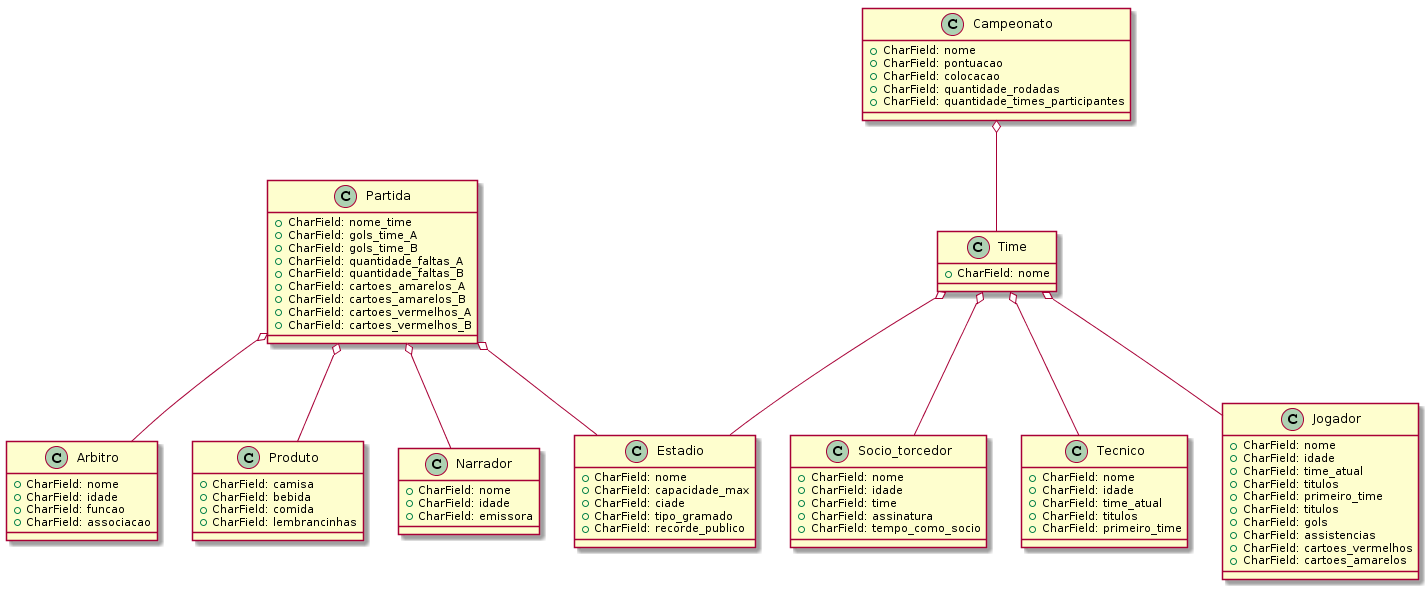

The diagram above was rendered by PlantUML. Its source (embedded in the PNG):
@startuml
class Socio_torcedor {
    +CharField: nome
    +CharField: idade
    +CharField: time
    +CharField: assinatura
    +CharField: tempo_como_socio
}    

class Tecnico {
    +CharField: nome
    +CharField: idade
    +CharField: time_atual
    +CharField: titulos 
    +CharField: primeiro_time
}
    
class Jogador {
    +CharField: nome
    +CharField: idade
    +CharField: time_atual
    +CharField: titulos
    +CharField: primeiro_time
    +CharField: titulos
    +CharField: gols
    +CharField: assistencias
    +CharField: cartoes_vermelhos
    +CharField: cartoes_amarelos
}    

class Estadio {
    +CharField: nome
    +CharField: capacidade_max
    +CharField: ciade
    +CharField: tipo_gramado
    +CharField: recorde_publico
}    

class Time {
    +CharField: nome
}
Time o-- Tecnico
Time o-- Jogador
Time o-- Estadio
Time o-- Socio_torcedor

class Campeonato {
    +CharField: nome
    +CharField: pontuacao
    +CharField: colocacao
    +CharField: quantidade_rodadas
    +CharField: quantidade_times_participantes
}
Campeonato o-- Time

class Arbitro {
    +CharField: nome 
    +CharField: idade
    +CharField: funcao
    +CharField: associacao
}

class Produto {
    +CharField: camisa
    +CharField: bebida
    +CharField: comida
    +CharField: lembrancinhas
}

class Narrador {
    +CharField: nome
    +CharField: idade
    +CharField: emissora
}

class Partida {
    +CharField: nome_time
    +CharField: gols_time_A
    +CharField: gols_time_B
    +CharField: quantidade_faltas_A
    +CharField: quantidade_faltas_B
    +CharField: cartoes_amarelos_A
    +CharField: cartoes_amarelos_B
    +CharField: cartoes_vermelhos_A
    +CharField: cartoes_vermelhos_B
}
Partida o-- Estadio
Partida o-- Arbitro
Partida o-- Produto
Partida o-- Narrador
@enduml